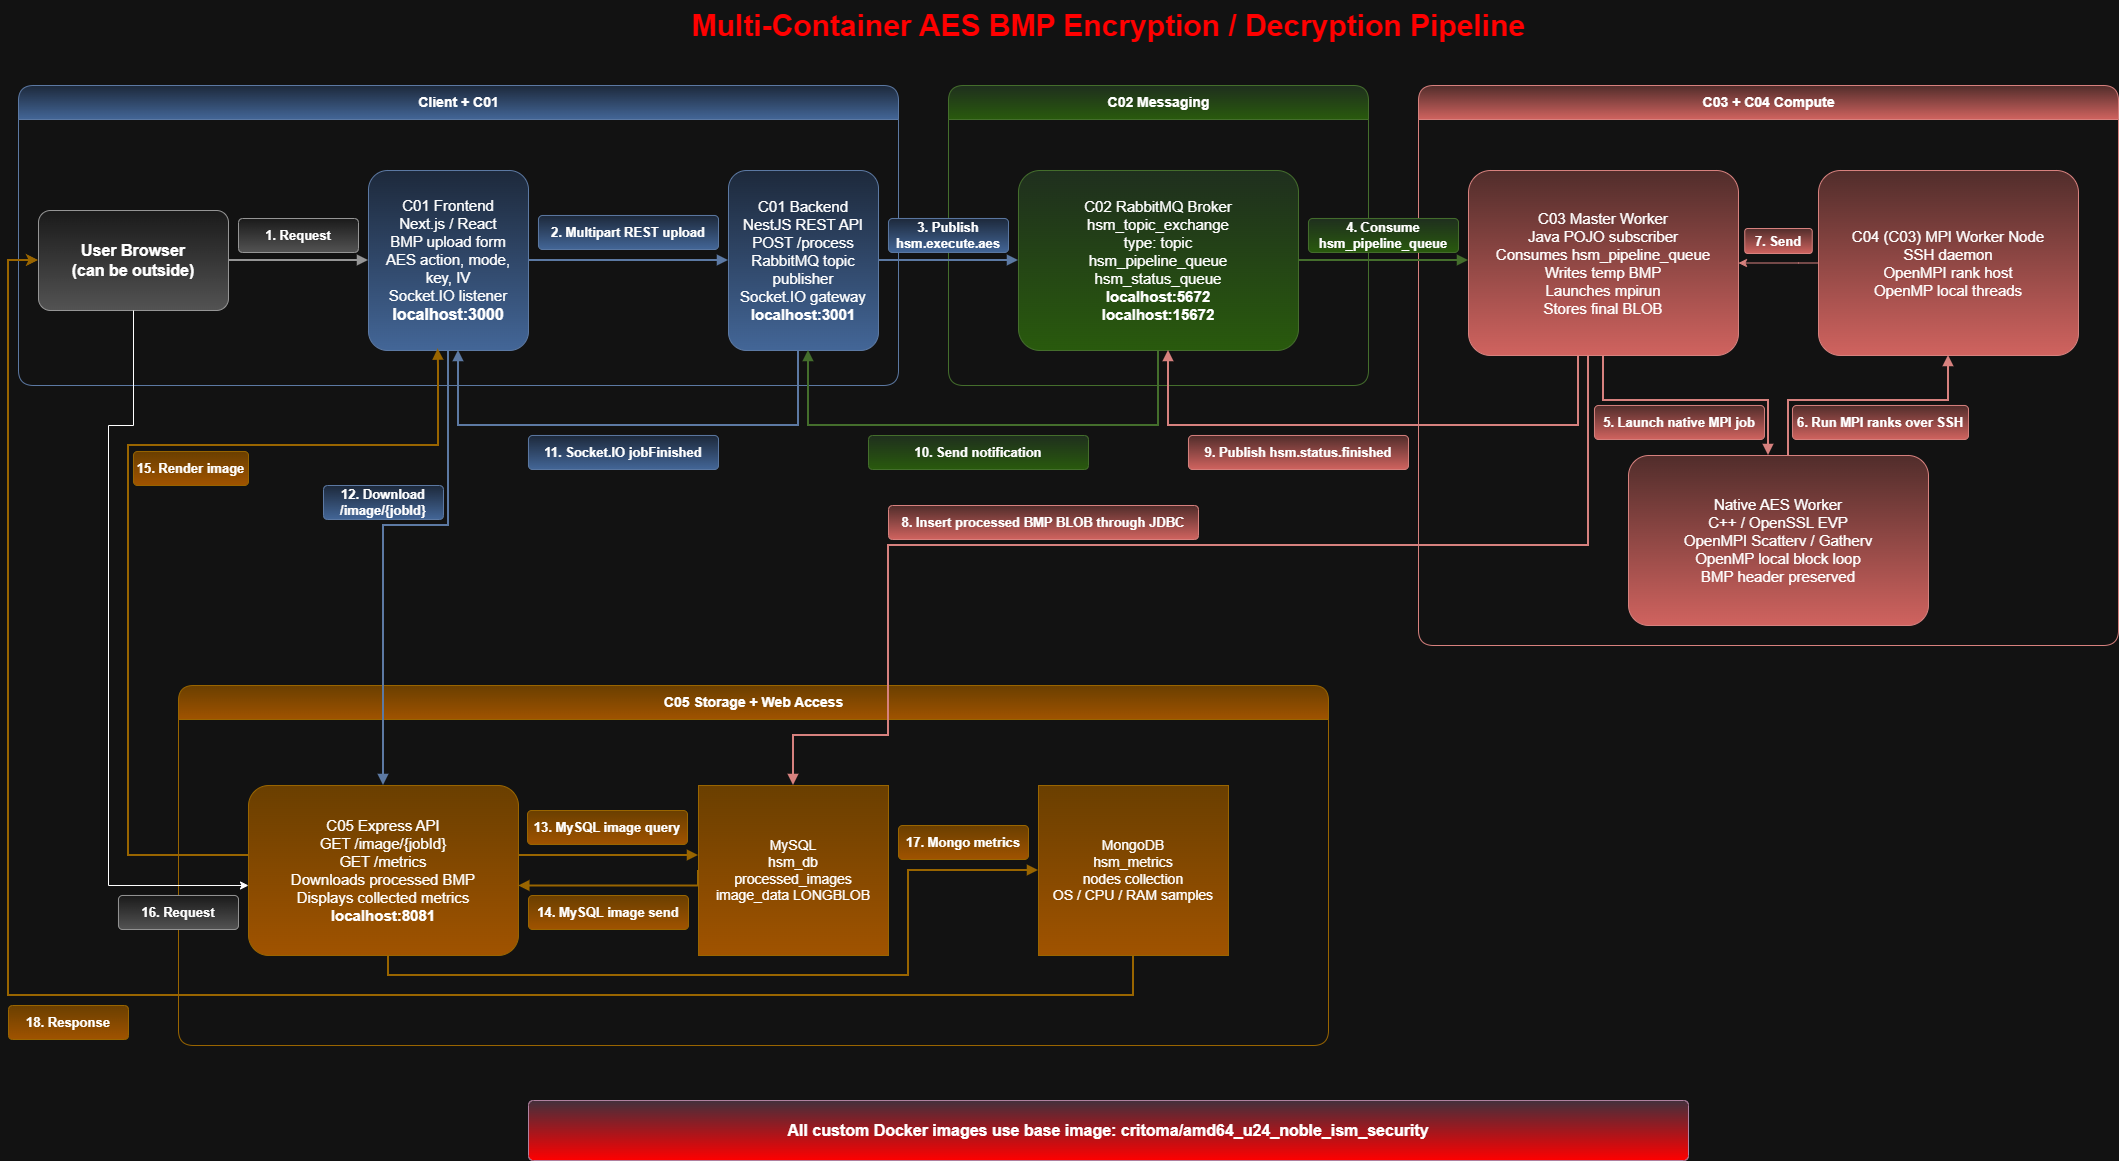

The diagram above was exported from draw.io. Its source (the exported page's mxGraphModel, read from the mxfile embedded in the PNG):
<mxGraphModel dx="3334" dy="1869" grid="1" gridSize="10" guides="1" tooltips="1" connect="1" arrows="1" fold="1" page="1" pageScale="1" pageWidth="2200" pageHeight="1300" math="0" shadow="0">
  <root>
    <mxCell id="0" />
    <mxCell id="1" parent="0" />
    <mxCell id="title" parent="1" style="text;html=1;strokeColor=none;fillColor=none;fontSize=30;fontStyle=1;align=center;verticalAlign=middle;fontColor=#ffffff;" value="&lt;font style=&quot;color: light-dark(rgb(0, 0, 0), rgb(255, 0, 0));&quot;&gt;Multi-Container AES BMP Encryption / Decryption Pipeline&lt;/font&gt;" vertex="1">
      <mxGeometry height="50" width="1260" x="510" y="35" as="geometry" />
    </mxCell>
    <mxCell id="lane-client" parent="1" style="swimlane;html=1;rounded=1;startSize=34;fillColor=#dae8fc;strokeColor=#6c8ebf;fontStyle=1;fontSize=14;horizontal=1;gradientColor=#7ea6e0;" value="Client + C01" vertex="1">
      <mxGeometry height="300" width="880" x="50" y="120" as="geometry">
        <mxRectangle height="34" width="120" x="10" y="100" as="alternateBounds" />
      </mxGeometry>
    </mxCell>
    <mxCell id="step2" parent="lane-client" style="rounded=1;whiteSpace=wrap;html=1;arcSize=12;fillColor=#dae8fc;strokeColor=#6c8ebf;fontSize=13;fontStyle=1;gradientColor=#7ea6e0;" value="2. Multipart REST upload" vertex="1">
      <mxGeometry height="34" width="180" x="520" y="130" as="geometry" />
    </mxCell>
    <mxCell id="browser" parent="lane-client" style="rounded=1;whiteSpace=wrap;html=1;arcSize=12;fillColor=#f5f5f5;strokeColor=#666666;fontSize=16;fontStyle=1;spacing=12;gradientColor=#b3b3b3;" value="User Browser&lt;div&gt;(can be outside)&lt;/div&gt;" vertex="1">
      <mxGeometry height="100" width="190" x="20" y="125" as="geometry" />
    </mxCell>
    <mxCell id="frontend" parent="lane-client" style="rounded=1;whiteSpace=wrap;html=1;arcSize=12;fillColor=#dae8fc;strokeColor=#6c8ebf;fontSize=15;spacing=12;gradientColor=#7ea6e0;" value="C01 Frontend&lt;br&gt;Next.js / React&lt;br&gt;BMP upload form&lt;br&gt;AES action, mode, key, IV&lt;br&gt;Socket.IO listener&lt;div&gt;&lt;span style=&quot;font-size: 16px; font-weight: 700;&quot;&gt;localhost:3000&lt;/span&gt;&lt;/div&gt;" vertex="1">
      <mxGeometry height="180" width="160" x="350" y="85" as="geometry" />
    </mxCell>
    <mxCell id="e1" edge="1" parent="lane-client" source="browser" style="endArrow=block;html=1;rounded=0;strokeWidth=2;edgeStyle=orthogonalEdgeStyle;fillColor=#f5f5f5;gradientColor=#b3b3b3;strokeColor=#666666;" target="frontend" value="">
      <mxGeometry relative="1" as="geometry" />
    </mxCell>
    <mxCell id="e2" edge="1" parent="lane-client" source="frontend" style="endArrow=block;html=1;rounded=0;strokeColor=#6c8ebf;strokeWidth=2;edgeStyle=orthogonalEdgeStyle;fillColor=#dae8fc;gradientColor=#7ea6e0;" target="backend" value="">
      <mxGeometry relative="1" as="geometry" />
    </mxCell>
    <mxCell id="backend" parent="lane-client" style="rounded=1;whiteSpace=wrap;html=1;arcSize=12;fillColor=#dae8fc;strokeColor=#6c8ebf;fontSize=15;spacing=12;gradientColor=#7ea6e0;" value="C01 Backend&lt;br&gt;NestJS REST API&lt;br&gt;POST /process&lt;br&gt;RabbitMQ topic publisher&lt;br&gt;Socket.IO gateway&lt;div&gt;&lt;b&gt;localhost:3001&lt;/b&gt;&lt;/div&gt;" vertex="1">
      <mxGeometry height="180" width="150" x="710" y="85" as="geometry" />
    </mxCell>
    <mxCell id="e10" edge="1" parent="lane-client" source="backend" style="endArrow=block;html=1;rounded=0;strokeColor=#6c8ebf;strokeWidth=2;edgeStyle=orthogonalEdgeStyle;fillColor=#dae8fc;gradientColor=#7ea6e0;" target="frontend" value="">
      <mxGeometry relative="1" as="geometry">
        <Array as="points">
          <mxPoint x="780" y="340" />
          <mxPoint x="440" y="340" />
        </Array>
      </mxGeometry>
    </mxCell>
    <mxCell id="CBFKE_C9Z2Fmy9mNvLRa-13" parent="lane-client" style="rounded=1;whiteSpace=wrap;html=1;arcSize=12;fillColor=#f5f5f5;strokeColor=#666666;fontSize=13;fontStyle=1;gradientColor=#b3b3b3;" value="1. Request" vertex="1">
      <mxGeometry height="34" width="120" x="220" y="133" as="geometry" />
    </mxCell>
    <mxCell id="lane-messaging" parent="1" style="swimlane;html=1;rounded=1;startSize=34;fillColor=#d5e8d4;strokeColor=#82b366;fontStyle=1;fontSize=14;horizontal=1;gradientColor=#97d077;" value="C02 Messaging" vertex="1">
      <mxGeometry height="300" width="420" x="980" y="120" as="geometry">
        <mxRectangle height="34" width="140" x="940" y="120" as="alternateBounds" />
      </mxGeometry>
    </mxCell>
    <mxCell id="step3" parent="lane-messaging" style="rounded=1;whiteSpace=wrap;html=1;arcSize=12;fillColor=#dae8fc;strokeColor=#6c8ebf;fontSize=13;fontStyle=1;gradientColor=#7ea6e0;" value="3. Publish hsm.execute.aes" vertex="1">
      <mxGeometry height="34" width="120" x="-60" y="133" as="geometry" />
    </mxCell>
    <mxCell id="broker" parent="lane-messaging" style="rounded=1;whiteSpace=wrap;html=1;arcSize=12;fillColor=#d5e8d4;strokeColor=#82b366;fontSize=15;spacing=12;gradientColor=#97d077;" value="C02 RabbitMQ Broker&lt;br&gt;hsm_topic_exchange&lt;br&gt;type: topic&lt;br&gt;hsm_pipeline_queue&lt;br&gt;hsm_status_queue&lt;div&gt;&lt;b&gt;localhost:5672&lt;/b&gt;&lt;/div&gt;&lt;div&gt;&lt;b&gt;localhost:15672&lt;/b&gt;&lt;/div&gt;" vertex="1">
      <mxGeometry height="180" width="280" x="70" y="85" as="geometry" />
    </mxCell>
    <mxCell id="lane-compute" parent="1" style="swimlane;html=1;rounded=1;startSize=34;fillColor=#f8cecc;strokeColor=#b85450;fontStyle=1;fontSize=14;horizontal=1;gradientColor=#ea6b66;" value="C03 + C04 Compute" vertex="1">
      <mxGeometry height="560" width="700" x="1450" y="120" as="geometry">
        <mxRectangle height="34" width="170" x="1410" y="120" as="alternateBounds" />
      </mxGeometry>
    </mxCell>
    <mxCell id="step5" parent="lane-compute" style="rounded=1;whiteSpace=wrap;html=1;arcSize=12;fillColor=#f8cecc;strokeColor=#b85450;fontSize=13;fontStyle=1;gradientColor=#ea6b66;" value="5. Launch native MPI job" vertex="1">
      <mxGeometry height="34" width="170" x="176" y="320" as="geometry" />
    </mxCell>
    <mxCell id="native" parent="lane-compute" style="rounded=1;whiteSpace=wrap;html=1;arcSize=12;fillColor=#f8cecc;strokeColor=#b85450;fontSize=15;spacing=12;gradientColor=#ea6b66;" value="Native AES Worker&#10;C++ / OpenSSL EVP&#10;OpenMPI Scatterv / Gatherv&#10;OpenMP local block loop&#10;BMP header preserved" vertex="1">
      <mxGeometry height="170" width="300" x="210" y="370" as="geometry" />
    </mxCell>
    <mxCell id="step6" parent="lane-compute" style="rounded=1;whiteSpace=wrap;html=1;arcSize=12;fillColor=#f8cecc;strokeColor=#b85450;fontSize=13;fontStyle=1;gradientColor=#ea6b66;" value="6. Run MPI ranks over SSH" vertex="1">
      <mxGeometry height="34" width="176" x="374" y="320" as="geometry" />
    </mxCell>
    <mxCell id="master" parent="lane-compute" style="rounded=1;whiteSpace=wrap;html=1;arcSize=12;fillColor=#f8cecc;strokeColor=#b85450;fontSize=15;spacing=12;gradientColor=#ea6b66;" value="C03 Master Worker&#10;Java POJO subscriber&#10;Consumes hsm_pipeline_queue&#10;Writes temp BMP&#10;Launches mpirun&#10;Stores final BLOB" vertex="1">
      <mxGeometry height="185" width="270" x="50" y="85" as="geometry" />
    </mxCell>
    <mxCell id="e5" edge="1" parent="lane-compute" source="master" style="endArrow=block;html=1;rounded=0;strokeColor=#b85450;strokeWidth=2;edgeStyle=orthogonalEdgeStyle;fillColor=#f8cecc;gradientColor=#ea6b66;" target="native" value="">
      <mxGeometry relative="1" as="geometry">
        <Array as="points">
          <mxPoint x="185" y="315" />
          <mxPoint x="350" y="315" />
        </Array>
      </mxGeometry>
    </mxCell>
    <mxCell id="CBFKE_C9Z2Fmy9mNvLRa-7" parent="lane-compute" style="rounded=1;whiteSpace=wrap;html=1;arcSize=12;fillColor=#f8cecc;strokeColor=#b85450;fontSize=13;fontStyle=1;gradientColor=#ea6b66;" value="7. Send" vertex="1">
      <mxGeometry height="25" width="67.5" x="326.25" y="143" as="geometry" />
    </mxCell>
    <mxCell id="worker" parent="lane-compute" style="rounded=1;whiteSpace=wrap;html=1;arcSize=12;fillColor=#f8cecc;strokeColor=#b85450;fontSize=15;spacing=12;gradientColor=#ea6b66;" value="C04 (C03) MPI Worker Node&lt;br&gt;SSH daemon&lt;br&gt;OpenMPI rank host&lt;br&gt;OpenMP local threads" vertex="1">
      <mxGeometry height="185" width="260" x="400" y="85" as="geometry" />
    </mxCell>
    <mxCell id="e6" edge="1" parent="lane-compute" source="native" style="endArrow=block;html=1;rounded=0;strokeColor=#b85450;strokeWidth=2;edgeStyle=orthogonalEdgeStyle;fillColor=#f8cecc;gradientColor=#ea6b66;" target="worker" value="">
      <mxGeometry relative="1" as="geometry">
        <Array as="points">
          <mxPoint x="370" y="315" />
          <mxPoint x="530" y="315" />
        </Array>
      </mxGeometry>
    </mxCell>
    <mxCell id="CBFKE_C9Z2Fmy9mNvLRa-3" edge="1" parent="lane-compute" source="worker" style="edgeStyle=orthogonalEdgeStyle;rounded=0;orthogonalLoop=1;jettySize=auto;html=1;exitX=0;exitY=0.5;exitDx=0;exitDy=0;fillColor=#f8cecc;gradientColor=#ea6b66;strokeColor=#b85450;entryX=1;entryY=0.5;entryDx=0;entryDy=0;" target="master">
      <mxGeometry relative="1" as="geometry">
        <Array as="points">
          <mxPoint x="380" y="178" />
          <mxPoint x="350" y="178" />
        </Array>
        <mxPoint x="320" y="160" as="targetPoint" />
      </mxGeometry>
    </mxCell>
    <mxCell id="lane-storage" parent="1" style="swimlane;html=1;rounded=1;startSize=34;fillColor=#ffcd28;strokeColor=#d79b00;fontStyle=1;fontSize=14;horizontal=1;gradientColor=#ffa500;" value="C05 Storage + Web Access" vertex="1">
      <mxGeometry height="360" width="1150" x="210" y="720" as="geometry">
        <mxRectangle height="34" width="210" x="170" y="720" as="alternateBounds" />
      </mxGeometry>
    </mxCell>
    <mxCell id="step12" parent="lane-storage" style="rounded=1;whiteSpace=wrap;html=1;arcSize=12;fillColor=#ffcd28;strokeColor=#d79b00;fontSize=13;fontStyle=1;gradientColor=#ffa500;" value="17. Mongo metrics" vertex="1">
      <mxGeometry height="34" width="130" x="720" y="140" as="geometry" />
    </mxCell>
    <mxCell id="step11" parent="lane-storage" style="rounded=1;whiteSpace=wrap;html=1;arcSize=12;fillColor=#ffcd28;strokeColor=#d79b00;fontSize=13;fontStyle=1;gradientColor=#ffa500;" value="13. MySQL image query" vertex="1">
      <mxGeometry height="34" width="160" x="349" y="125" as="geometry" />
    </mxCell>
    <mxCell id="mongo" parent="lane-storage" style="shape=cylinder3d;whiteSpace=wrap;html=1;boundedLbl=1;backgroundOutline=1;size=15;fillColor=#ffcd28;strokeColor=#d79b00;fontSize=14;spacing=10;gradientColor=#ffa500;" value="MongoDB&#10;hsm_metrics&#10;nodes collection&#10;OS / CPU / RAM samples" vertex="1">
      <mxGeometry height="170" width="190" x="860" y="100" as="geometry" />
    </mxCell>
    <mxCell id="mysql" parent="lane-storage" style="shape=cylinder3d;whiteSpace=wrap;html=1;boundedLbl=1;backgroundOutline=1;size=15;fillColor=#ffcd28;strokeColor=#d79b00;fontSize=14;spacing=10;gradientColor=#ffa500;" value="MySQL&#10;hsm_db&#10;processed_images&#10;image_data LONGBLOB" vertex="1">
      <mxGeometry height="170" width="190" x="520" y="100" as="geometry" />
    </mxCell>
    <mxCell id="e13" edge="1" parent="lane-storage" style="endArrow=block;html=1;rounded=0;strokeColor=#d79b00;strokeWidth=2;edgeStyle=orthogonalEdgeStyle;fillColor=#ffcd28;gradientColor=#ffa500;" target="mongo" value="">
      <mxGeometry relative="1" as="geometry">
        <Array as="points">
          <mxPoint x="210" y="250" />
          <mxPoint x="210" y="290" />
          <mxPoint x="730" y="290" />
          <mxPoint x="730" y="185" />
        </Array>
        <mxPoint x="340" y="250" as="sourcePoint" />
        <mxPoint x="860" y="250" as="targetPoint" />
      </mxGeometry>
    </mxCell>
    <mxCell id="CBFKE_C9Z2Fmy9mNvLRa-11" parent="lane-storage" style="rounded=1;whiteSpace=wrap;html=1;arcSize=12;fillColor=#ffcd28;strokeColor=#d79b00;fontSize=13;fontStyle=1;gradientColor=#ffa500;" value="14. MySQL image send" vertex="1">
      <mxGeometry height="34" width="160" x="350" y="210" as="geometry" />
    </mxCell>
    <mxCell id="step1" parent="lane-storage" style="rounded=1;whiteSpace=wrap;html=1;arcSize=12;fillColor=#f5f5f5;strokeColor=#666666;fontSize=13;fontStyle=1;gradientColor=#b3b3b3;" value="16. Request" vertex="1">
      <mxGeometry height="34" width="120" x="-60" y="210" as="geometry" />
    </mxCell>
    <mxCell id="storageapi" parent="1" style="rounded=1;whiteSpace=wrap;html=1;arcSize=12;fillColor=#ffcd28;strokeColor=#d79b00;fontSize=15;spacing=12;gradientColor=#ffa500;" value="C05 Express API&lt;br&gt;GET /image/{jobId}&lt;br&gt;GET /metrics&lt;br&gt;Downloads processed BMP&lt;br&gt;Displays collected metrics&lt;div&gt;&lt;b&gt;localhost:8081&lt;/b&gt;&lt;/div&gt;" vertex="1">
      <mxGeometry height="170" width="270" x="280" y="820" as="geometry" />
    </mxCell>
    <mxCell id="base" parent="1" style="rounded=1;whiteSpace=wrap;html=1;arcSize=8;fillColor=#e6d0de;strokeColor=#996185;fontSize=16;fontStyle=1;gradientColor=light-dark(#D5739D,#FF0000);" value="All custom Docker images use base image: critoma/amd64_u24_noble_ism_security" vertex="1">
      <mxGeometry height="60" width="1160" x="560" y="1135" as="geometry" />
    </mxCell>
    <mxCell id="step4" parent="1" style="rounded=1;whiteSpace=wrap;html=1;arcSize=12;fillColor=#d5e8d4;strokeColor=#82b366;fontSize=13;fontStyle=1;gradientColor=#97d077;" value="4. Consume hsm_pipeline_queue" vertex="1">
      <mxGeometry height="34" width="150" x="1340" y="253" as="geometry" />
    </mxCell>
    <mxCell id="step7" parent="1" style="rounded=1;whiteSpace=wrap;html=1;arcSize=12;fillColor=#f8cecc;strokeColor=#b85450;fontSize=13;fontStyle=1;gradientColor=#ea6b66;" value="8. Insert processed BMP BLOB through JDBC" vertex="1">
      <mxGeometry height="34" width="310" x="920" y="540" as="geometry" />
    </mxCell>
    <mxCell id="step8" parent="1" style="rounded=1;whiteSpace=wrap;html=1;arcSize=12;fillColor=#f8cecc;strokeColor=#b85450;fontSize=13;fontStyle=1;gradientColor=#ea6b66;" value="9. Publish hsm.status.finished" vertex="1">
      <mxGeometry height="34" width="220" x="1220" y="470" as="geometry" />
    </mxCell>
    <mxCell id="step9" parent="1" style="rounded=1;whiteSpace=wrap;html=1;arcSize=12;fillColor=#dae8fc;strokeColor=#6c8ebf;fontSize=13;fontStyle=1;gradientColor=#7ea6e0;" value="11. Socket.IO jobFinished" vertex="1">
      <mxGeometry height="34" width="190" x="560" y="470" as="geometry" />
    </mxCell>
    <mxCell id="step10" parent="1" style="rounded=1;whiteSpace=wrap;html=1;arcSize=12;fillColor=#dae8fc;strokeColor=#6c8ebf;fontSize=13;fontStyle=1;gradientColor=#7ea6e0;" value="12. Download /image/{jobId}" vertex="1">
      <mxGeometry height="34" width="120" x="355" y="520" as="geometry" />
    </mxCell>
    <mxCell id="e3" edge="1" parent="1" source="backend" style="endArrow=block;html=1;rounded=0;strokeColor=#6c8ebf;strokeWidth=2;edgeStyle=orthogonalEdgeStyle;fillColor=#dae8fc;gradientColor=#7ea6e0;" target="broker" value="">
      <mxGeometry relative="1" as="geometry">
        <Array as="points">
          <mxPoint x="1010" y="295" />
          <mxPoint x="1010" y="295" />
        </Array>
      </mxGeometry>
    </mxCell>
    <mxCell id="e4" edge="1" parent="1" source="broker" style="endArrow=block;html=1;rounded=0;strokeColor=#82b366;strokeWidth=2;edgeStyle=orthogonalEdgeStyle;fillColor=#d5e8d4;gradientColor=#97d077;" target="master" value="">
      <mxGeometry relative="1" as="geometry">
        <Array as="points">
          <mxPoint x="1420" y="295" />
          <mxPoint x="1420" y="295" />
        </Array>
      </mxGeometry>
    </mxCell>
    <mxCell id="e7" edge="1" parent="1" source="master" style="endArrow=block;html=1;rounded=0;strokeColor=#b85450;strokeWidth=2;edgeStyle=orthogonalEdgeStyle;entryX=0.5;entryY=0;entryDx=0;entryDy=0;fillColor=#f8cecc;gradientColor=#ea6b66;" target="mysql" value="">
      <mxGeometry relative="1" as="geometry">
        <Array as="points">
          <mxPoint x="1620" y="580" />
          <mxPoint x="920" y="580" />
          <mxPoint x="920" y="770" />
          <mxPoint x="825" y="770" />
        </Array>
      </mxGeometry>
    </mxCell>
    <mxCell id="e8" edge="1" parent="1" source="master" style="endArrow=block;html=1;rounded=0;strokeColor=#b85450;strokeWidth=2;edgeStyle=orthogonalEdgeStyle;fillColor=#f8cecc;gradientColor=#ea6b66;" target="broker" value="">
      <mxGeometry relative="1" as="geometry">
        <Array as="points">
          <mxPoint x="1610" y="460" />
          <mxPoint x="1200" y="460" />
        </Array>
      </mxGeometry>
    </mxCell>
    <mxCell id="e9" edge="1" parent="1" source="broker" style="endArrow=block;html=1;rounded=0;strokeColor=#82b366;strokeWidth=2;edgeStyle=orthogonalEdgeStyle;fillColor=#d5e8d4;gradientColor=#97d077;" target="backend" value="">
      <mxGeometry relative="1" as="geometry">
        <Array as="points">
          <mxPoint x="1190" y="460" />
          <mxPoint x="840" y="460" />
        </Array>
      </mxGeometry>
    </mxCell>
    <mxCell id="e11" edge="1" parent="1" source="frontend" style="endArrow=block;html=1;rounded=0;strokeColor=#6c8ebf;strokeWidth=2;edgeStyle=orthogonalEdgeStyle;fillColor=#dae8fc;gradientColor=#7ea6e0;" target="storageapi" value="">
      <mxGeometry relative="1" as="geometry">
        <Array as="points">
          <mxPoint x="480" y="560" />
          <mxPoint x="415" y="560" />
        </Array>
      </mxGeometry>
    </mxCell>
    <mxCell id="e12" edge="1" parent="1" source="storageapi" style="endArrow=block;html=1;rounded=0;strokeColor=#d79b00;strokeWidth=2;edgeStyle=orthogonalEdgeStyle;fillColor=#ffcd28;gradientColor=#ffa500;" target="mysql" value="">
      <mxGeometry relative="1" as="geometry">
        <Array as="points">
          <mxPoint x="650" y="890" />
          <mxPoint x="650" y="890" />
        </Array>
      </mxGeometry>
    </mxCell>
    <mxCell id="e14" edge="1" parent="1" source="storageapi" style="endArrow=block;html=1;rounded=0;strokeColor=#d79b00;strokeWidth=2;edgeStyle=orthogonalEdgeStyle;entryX=0.435;entryY=0.992;entryDx=0;entryDy=0;entryPerimeter=0;fillColor=#ffcd28;gradientColor=#ffa500;" target="frontend" value="">
      <mxGeometry relative="1" as="geometry">
        <Array as="points">
          <mxPoint x="160" y="890" />
          <mxPoint x="160" y="480" />
          <mxPoint x="470" y="480" />
          <mxPoint x="470" y="400" />
        </Array>
        <mxPoint x="466" y="400" as="targetPoint" />
      </mxGeometry>
    </mxCell>
    <mxCell id="CBFKE_C9Z2Fmy9mNvLRa-8" parent="1" style="rounded=1;whiteSpace=wrap;html=1;arcSize=12;fillColor=#d5e8d4;strokeColor=#82b366;fontSize=13;fontStyle=1;gradientColor=#97d077;" value="10. Send notification" vertex="1">
      <mxGeometry height="34" width="220" x="900" y="470" as="geometry" />
    </mxCell>
    <mxCell id="CBFKE_C9Z2Fmy9mNvLRa-9" parent="1" style="rounded=1;whiteSpace=wrap;html=1;arcSize=12;fillColor=#ffcd28;strokeColor=#d79b00;fontSize=13;fontStyle=1;gradientColor=#ffa500;" value="15. Render image" vertex="1">
      <mxGeometry height="34" width="115" x="165" y="486" as="geometry" />
    </mxCell>
    <mxCell id="CBFKE_C9Z2Fmy9mNvLRa-10" edge="1" parent="1" source="mysql" style="endArrow=block;html=1;rounded=0;strokeColor=#d79b00;strokeWidth=2;edgeStyle=orthogonalEdgeStyle;fillColor=#ffcd28;gradientColor=#ffa500;exitX=0;exitY=0.5;exitDx=0;exitDy=0;entryX=1.001;entryY=0.591;entryDx=0;entryDy=0;entryPerimeter=0;" target="storageapi" value="">
      <mxGeometry relative="1" as="geometry">
        <Array as="points">
          <mxPoint x="730" y="920" />
          <mxPoint x="550" y="920" />
        </Array>
        <mxPoint x="550" y="910" as="sourcePoint" />
        <mxPoint x="550" y="910" as="targetPoint" />
      </mxGeometry>
    </mxCell>
    <mxCell id="CBFKE_C9Z2Fmy9mNvLRa-12" edge="1" parent="1" source="browser" style="edgeStyle=orthogonalEdgeStyle;rounded=0;orthogonalLoop=1;jettySize=auto;html=1;exitX=0.5;exitY=1;exitDx=0;exitDy=0;">
      <mxGeometry relative="1" as="geometry">
        <Array as="points">
          <mxPoint x="165" y="460" />
          <mxPoint x="140" y="460" />
          <mxPoint x="140" y="920" />
          <mxPoint x="280" y="920" />
        </Array>
        <mxPoint x="280" y="920" as="targetPoint" />
      </mxGeometry>
    </mxCell>
    <mxCell id="CBFKE_C9Z2Fmy9mNvLRa-14" edge="1" parent="1" source="mongo" style="edgeStyle=orthogonalEdgeStyle;rounded=0;orthogonalLoop=1;jettySize=auto;html=1;entryX=0;entryY=0.5;entryDx=0;entryDy=0;fillColor=#ffcd28;gradientColor=#ffa500;strokeColor=#d79b00;strokeWidth=2;" target="browser">
      <mxGeometry relative="1" as="geometry">
        <Array as="points">
          <mxPoint x="1165" y="1030" />
          <mxPoint x="40" y="1030" />
          <mxPoint x="40" y="295" />
        </Array>
      </mxGeometry>
    </mxCell>
    <mxCell id="CBFKE_C9Z2Fmy9mNvLRa-15" parent="1" style="rounded=1;whiteSpace=wrap;html=1;arcSize=12;fillColor=#ffcd28;strokeColor=#d79b00;fontSize=13;fontStyle=1;gradientColor=#ffa500;" value="18. Response" vertex="1">
      <mxGeometry height="34" width="120" x="40" y="1040" as="geometry" />
    </mxCell>
  </root>
</mxGraphModel>